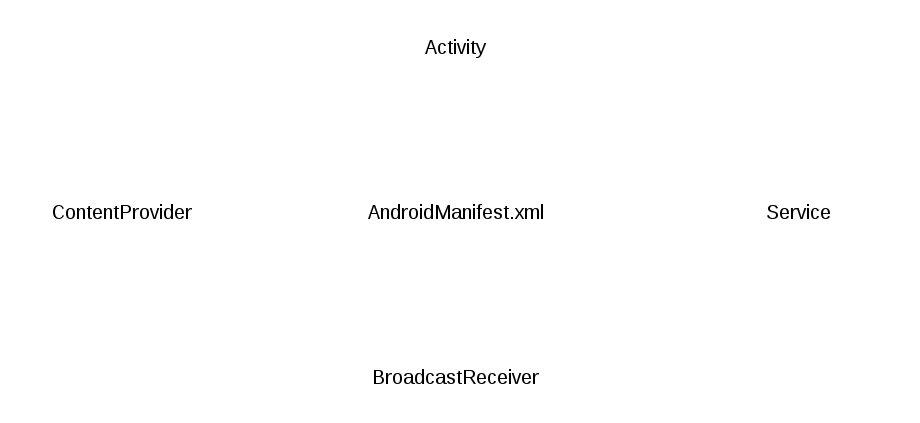

The diagram above was exported from draw.io. Its source (the exported page's mxGraphModel, read from the mxfile embedded in the PNG):
<mxGraphModel dx="1554" dy="801" grid="1" gridSize="10" guides="1" tooltips="1" connect="1" arrows="1" fold="1" page="0" pageScale="1.5" pageWidth="826" pageHeight="1169" background="none" math="0" shadow="0">
  <root>
    <mxCell id="0" style=";html=1;" />
    <mxCell id="1" style=";html=1;" parent="0" />
    <mxCell id="20" style="strokeWidth=1;strokeColor=#FFFFFF;html=1;" parent="1" source="18" target="17" edge="1">
      <mxGeometry relative="1" as="geometry" />
    </mxCell>
    <mxCell id="21" style="strokeWidth=1;strokeColor=#FFFFFF;html=1;" parent="1" source="19" target="17" edge="1">
      <mxGeometry relative="1" as="geometry" />
    </mxCell>
    <mxCell id="17" value="AndroidManifest.xml" style="rounded=1;fillColor=#ffffff;gradientColor=none;gradientDirection=north;fontFamily=Helvetica;fontSize=20;fontColor=#000000;fontStyle=0;shadow=0;strokeColor=#FFFFFF;html=1;strokeWidth=1;" parent="1" vertex="1">
      <mxGeometry x="413" y="270" width="307" height="86" as="geometry" />
    </mxCell>
    <mxCell id="19" value="Service" style="rounded=1;fillColor=#ffffff;gradientColor=none;gradientDirection=north;fontFamily=Helvetica;fontSize=20;fontColor=#000000;fontStyle=0;shadow=0;strokeColor=#FFFFFF;html=1;strokeWidth=1;" parent="1" vertex="1">
      <mxGeometry x="789.2300000000001" y="267.7500000000001" width="240" height="90" as="geometry" />
    </mxCell>
    <mxCell id="18" value="Activity" style="rounded=1;fillColor=#ffffff;gradientDirection=north;fontFamily=Helvetica;fontSize=20;fontColor=#000000;fontStyle=0;shadow=0;strokeColor=none;html=1;strokeWidth=1;" parent="1" vertex="1">
      <mxGeometry x="446.23000000000013" y="102.75000000000009" width="240" height="90" as="geometry" />
    </mxCell>
    <mxCell id="26" value="BroadcastReceiver" style="rounded=1;fillColor=#ffffff;gradientColor=none;gradientDirection=north;fontFamily=Helvetica;fontSize=20;fontColor=#000000;fontStyle=0;shadow=0;strokeColor=#FFFFFF;html=1;strokeWidth=1;" parent="1" vertex="1">
      <mxGeometry x="446.23000000000013" y="432.7500000000001" width="240" height="90" as="geometry" />
    </mxCell>
    <mxCell id="27" style="strokeWidth=1;strokeColor=#FFFFFF;html=1;exitX=0.5;exitY=0;entryX=0.5;entryY=1;" parent="1" source="26" target="17" edge="1">
      <mxGeometry x="730" y="323.6461525509344" as="geometry">
        <mxPoint x="872.23" y="324.24486445529556" as="sourcePoint" />
        <mxPoint x="567" y="370" as="targetPoint" />
      </mxGeometry>
    </mxCell>
    <mxCell id="28" value="ContentProvider" style="rounded=1;fillColor=#ffffff;gradientColor=none;gradientDirection=north;fontFamily=Helvetica;fontSize=20;fontColor=#000000;fontStyle=0;shadow=0;strokeColor=#FFFFFF;html=1;strokeWidth=1;" parent="1" vertex="1">
      <mxGeometry x="112.23000000000013" y="267.7500000000001" width="240" height="90" as="geometry" />
    </mxCell>
    <mxCell id="29" style="strokeWidth=1;strokeColor=#FFFFFF;html=1;exitX=1;exitY=0.5;entryX=0;entryY=0.5;" parent="1" source="28" target="17" edge="1">
      <mxGeometry x="730" y="323.6461525509344" as="geometry">
        <mxPoint x="872.23" y="324.24486445529556" as="sourcePoint" />
        <mxPoint x="730" y="323.6461525509344" as="targetPoint" />
      </mxGeometry>
    </mxCell>
  </root>
</mxGraphModel>